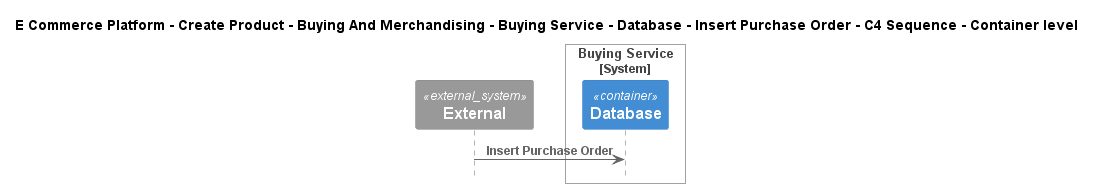

The diagram above was rendered by PlantUML. Its source (embedded in the PNG):
@startuml
!include ..\..\..\..\..\..\..\..\..\.c4s\C4_Sequence.puml

title E Commerce Platform - Create Product - Buying And Merchandising - Buying Service - Database - Insert Purchase Order - C4 Sequence - Container level

System_Ext(C4InterFlow.SoftwareSystems.ExternalSystem, "External", "")

System_Boundary(ECommercePlatform.CreateProduct.BuyingAndMerchandising.SoftwareSystems.BuyingService, "Buying Service")
    Container(ECommercePlatform.CreateProduct.BuyingAndMerchandising.SoftwareSystems.BuyingService.Containers.Database, "Database", "", "")
Boundary_End()

Rel(C4InterFlow.SoftwareSystems.ExternalSystem, ECommercePlatform.CreateProduct.BuyingAndMerchandising.SoftwareSystems.BuyingService.Containers.Database, "Insert Purchase Order")


@enduml